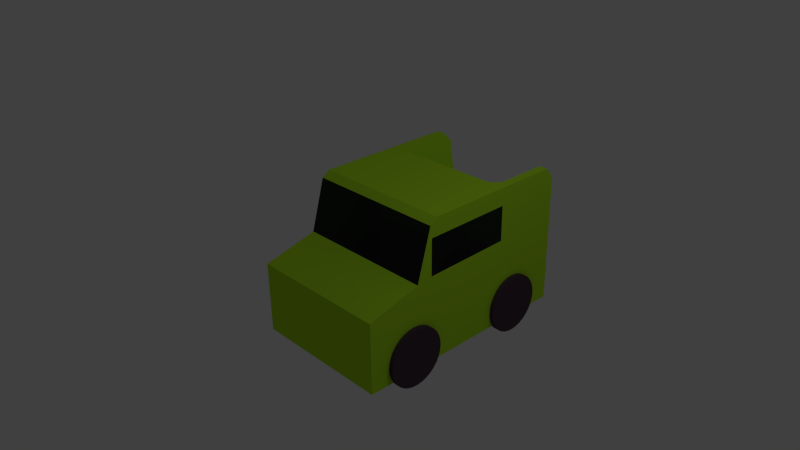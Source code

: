 # Source: LWAutoalt.blend  (saved by Blender 2.76.0; exported with 4.5.12 LTS)
import bpy
from mathutils import Matrix  # noqa: F401  (used for matrix-valued properties, if any)

bpy.ops.wm.read_factory_settings(use_empty=True)
scene = bpy.context.scene
scene.name = 'Scene'

# ---- collections
col_collection_1 = bpy.data.collections.new('Collection 1'); scene.collection.children.link(col_collection_1)

# ---- materials (node trees are filled in below, after node groups)
mat_reifen = bpy.data.materials.new('reifen')
mat_reifen.alpha_threshold = 0.0
mat_reifen.roughness = 0.5
mat_auto = bpy.data.materials.new('Auto')
mat_auto.alpha_threshold = 0.0
mat_auto.roughness = 0.5
mat_auto.line_color = (0.0, 0.0, 0.0, 1.0)
mat_fenster = bpy.data.materials.new('Fenster')
mat_fenster.alpha_threshold = 0.0
mat_fenster.roughness = 0.5

# ---- material node trees
mat_reifen.use_nodes = True; mat_reifen.node_tree.nodes.clear()
_N = mat_reifen.node_tree.nodes; _L = mat_reifen.node_tree.links
n0 = _N.new('ShaderNodeOutputMaterial'); n0.name = 'Material Output'; n0.location = (300, 300)
n1 = _N.new('ShaderNodeBsdfDiffuse'); n1.name = 'Diffuse BSDF'; n1.location = (10, 300)
n1.inputs[0].default_value = (0.07658, 0.04903, 0.06511, 1.0)
_L.new(n1.outputs[0], n0.inputs[0])
n0.is_active_output = True
mat_auto.use_nodes = True; mat_auto.node_tree.nodes.clear()
_N = mat_auto.node_tree.nodes; _L = mat_auto.node_tree.links
n0 = _N.new('ShaderNodeOutputMaterial'); n0.name = 'Material Output'; n0.location = (300, 300)
n1 = _N.new('ShaderNodeBsdfDiffuse'); n1.name = 'Diffuse BSDF'; n1.location = (10, 300)
n1.inputs[0].default_value = (0.4522, 0.8, 0.02545, 1.0)
_L.new(n1.outputs[0], n0.inputs[0])
n0.is_active_output = True
mat_fenster.use_nodes = True; mat_fenster.node_tree.nodes.clear()
_N = mat_fenster.node_tree.nodes; _L = mat_fenster.node_tree.links
n0 = _N.new('ShaderNodeOutputMaterial'); n0.name = 'Material Output'; n0.location = (300, 300)
n1 = _N.new('ShaderNodeBsdfGlass'); n1.name = 'Glass BSDF'; n1.location = (10, 300)
n1.distribution = 'BECKMANN'
n1.inputs[0].default_value = (0.3531, 0.3692, 0.42, 1.0)
n1.inputs[2].default_value = 1.45
_L.new(n1.outputs[0], n0.inputs[0])
n0.is_active_output = True

# ---- world
world_world = bpy.data.worlds.new('World'); scene.world = world_world
world_world.color = (0.05088, 0.05088, 0.05088)
world_world.use_sun_shadow = False
world_world.sun_shadow_jitter_overblur = 0.0
world_world.cycles.sampling_method = 'MANUAL'
world_world.cycles.sample_map_resolution = 256

# ---- cameras
cam_camera = bpy.data.cameras.new('Camera')
cam_camera.clip_end = 100.0
cam_camera.lens = 35.0
cam_camera.sensor_width = 32.0
cam_camera.sensor_height = 18.0
cam_camera.ortho_scale = 7.314
cam_camera.dof.focus_distance = 0.0

# ---- lights
light_lamp = bpy.data.lights.new('Lamp', 'POINT')
light_lamp.transmission_factor = 0.0
light_lamp.cutoff_distance = 30.0
light_lamp.energy = 100.0
light_lamp.shadow_buffer_clip_start = 1.001
light_lamp.shadow_soft_size = 0.1
light_lamp.shadow_maximum_resolution = 0.006
light_lamp.use_absolute_resolution = True
light_lamp.cycles.use_multiple_importance_sampling = False

# ---- meshes
me_circle_005 = bpy.data.meshes.new('Circle.005')
me_circle_005.from_pydata([(0.0, 1.0, 0.0), (-0.1951, 0.9808, 0.0), (-0.3827, 0.9239, 0.0), (-0.5556, 0.8315, 0.0), (-0.7071, 0.7071, 0.0), (-0.8315, 0.5556, 0.0), (-0.9239, 0.3827, 0.0), (-0.9808, 0.1951, 0.0), (-1.0, 7.55e-08, 0.0), (-0.9808, -0.1951, 0.0), (-0.9239, -0.3827, 0.0), (-0.8315, -0.5556, 0.0), (-0.7071, -0.7071, 0.0), (-0.5556, -0.8315, 0.0), (-0.3827, -0.9239, 0.0), (-0.1951, -0.9808, 0.0), (3.258e-07, -1.0, 0.0), (0.1951, -0.9808, 0.0), (0.3827, -0.9239, 0.0), (0.5556, -0.8315, 0.0), (0.7071, -0.7071, 0.0), (0.8315, -0.5556, 0.0), (0.9239, -0.3827, 0.0), (0.9808, -0.1951, 0.0), (1.0, 9.656e-07, 0.0), (0.9808, 0.1951, 0.0), (0.9239, 0.3827, 0.0), (0.8315, 0.5556, 0.0), (0.7071, 0.7071, 0.0), (0.5556, 0.8315, 0.0), (0.3827, 0.9239, 0.0), (0.1951, 0.9808, 0.0), (-0.1951, 0.9808, 0.1895), (-8.341e-10, 1.0, 0.1895), (-0.3827, 0.9239, 0.1895), (-0.5556, 0.8315, 0.1895), (-0.7071, 0.7071, 0.1895), (-0.8315, 0.5556, 0.1895), (-0.9239, 0.3827, 0.1895), (-0.9808, 0.1951, 0.1895), (-1.0, 7.55e-08, 0.1895), (-0.9808, -0.1951, 0.1895), (-0.9239, -0.3827, 0.1895), (-0.8315, -0.5556, 0.1895), (-0.7071, -0.7071, 0.1895), (-0.5556, -0.8315, 0.1895), (-0.3827, -0.9239, 0.1895), (-0.1951, -0.9808, 0.1895), (3.25e-07, -1.0, 0.1895), (0.1951, -0.9808, 0.1895), (0.3827, -0.9239, 0.1895), (0.5556, -0.8315, 0.1895), (0.7071, -0.7071, 0.1895), (0.8315, -0.5556, 0.1895), (0.9239, -0.3827, 0.1895), (0.9808, -0.1951, 0.1895), (1.0, 9.656e-07, 0.1895), (0.9808, 0.1951, 0.1895), (0.9239, 0.3827, 0.1895), (0.8315, 0.5556, 0.1895), (0.7071, 0.7071, 0.1895), (0.5556, 0.8315, 0.1895), (0.3827, 0.9239, 0.1895), (0.1951, 0.9808, 0.1895)], [], [(1, 0, 31, 30, 29, 28, 27, 26, 25, 24, 23, 22, 21, 20, 19, 18, 17, 16, 15, 14, 13, 12, 11, 10, 9, 8, 7, 6, 5, 4, 3, 2), (32, 34, 35, 36, 37, 38, 39, 40, 41, 42, 43, 44, 45, 46, 47, 48, 49, 50, 51, 52, 53, 54, 55, 56, 57, 58, 59, 60, 61, 62, 63, 33), (21, 22, 54, 53), (8, 9, 41, 40), (22, 23, 55, 54), (9, 10, 42, 41), (23, 24, 56, 55), (10, 11, 43, 42), (24, 25, 57, 56), (11, 12, 44, 43), (25, 26, 58, 57), (12, 13, 45, 44), (26, 27, 59, 58), (13, 14, 46, 45), (0, 1, 32, 33), (27, 28, 60, 59), (14, 15, 47, 46), (1, 2, 34, 32), (28, 29, 61, 60), (15, 16, 48, 47), (2, 3, 35, 34), (29, 30, 62, 61), (16, 17, 49, 48), (3, 4, 36, 35), (30, 31, 63, 62), (17, 18, 50, 49), (4, 5, 37, 36), (31, 0, 33, 63), (18, 19, 51, 50), (5, 6, 38, 37), (19, 20, 52, 51), (6, 7, 39, 38), (20, 21, 53, 52), (7, 8, 40, 39)])
me_circle_005.materials.append(mat_reifen)
me_circle_005.use_remesh_preserve_volume = False
me_circle_005.use_remesh_preserve_attributes = False
me_circle_005.use_mirror_vertex_groups = False
me_circle_005.update()
me_circle_004 = bpy.data.meshes.new('Circle.004')
me_circle_004.from_pydata([(0.0, 1.0, 0.0), (-0.1951, 0.9808, 0.0), (-0.3827, 0.9239, 0.0), (-0.5556, 0.8315, 0.0), (-0.7071, 0.7071, 0.0), (-0.8315, 0.5556, 0.0), (-0.9239, 0.3827, 0.0), (-0.9808, 0.1951, 0.0), (-1.0, 7.55e-08, 0.0), (-0.9808, -0.1951, 0.0), (-0.9239, -0.3827, 0.0), (-0.8315, -0.5556, 0.0), (-0.7071, -0.7071, 0.0), (-0.5556, -0.8315, 0.0), (-0.3827, -0.9239, 0.0), (-0.1951, -0.9808, 0.0), (3.258e-07, -1.0, 0.0), (0.1951, -0.9808, 0.0), (0.3827, -0.9239, 0.0), (0.5556, -0.8315, 0.0), (0.7071, -0.7071, 0.0), (0.8315, -0.5556, 0.0), (0.9239, -0.3827, 0.0), (0.9808, -0.1951, 0.0), (1.0, 9.656e-07, 0.0), (0.9808, 0.1951, 0.0), (0.9239, 0.3827, 0.0), (0.8315, 0.5556, 0.0), (0.7071, 0.7071, 0.0), (0.5556, 0.8315, 0.0), (0.3827, 0.9239, 0.0), (0.1951, 0.9808, 0.0), (-0.1951, 0.9808, 0.1895), (-8.341e-10, 1.0, 0.1895), (-0.3827, 0.9239, 0.1895), (-0.5556, 0.8315, 0.1895), (-0.7071, 0.7071, 0.1895), (-0.8315, 0.5556, 0.1895), (-0.9239, 0.3827, 0.1895), (-0.9808, 0.1951, 0.1895), (-1.0, 7.55e-08, 0.1895), (-0.9808, -0.1951, 0.1895), (-0.9239, -0.3827, 0.1895), (-0.8315, -0.5556, 0.1895), (-0.7071, -0.7071, 0.1895), (-0.5556, -0.8315, 0.1895), (-0.3827, -0.9239, 0.1895), (-0.1951, -0.9808, 0.1895), (3.25e-07, -1.0, 0.1895), (0.1951, -0.9808, 0.1895), (0.3827, -0.9239, 0.1895), (0.5556, -0.8315, 0.1895), (0.7071, -0.7071, 0.1895), (0.8315, -0.5556, 0.1895), (0.9239, -0.3827, 0.1895), (0.9808, -0.1951, 0.1895), (1.0, 9.656e-07, 0.1895), (0.9808, 0.1951, 0.1895), (0.9239, 0.3827, 0.1895), (0.8315, 0.5556, 0.1895), (0.7071, 0.7071, 0.1895), (0.5556, 0.8315, 0.1895), (0.3827, 0.9239, 0.1895), (0.1951, 0.9808, 0.1895)], [], [(1, 0, 31, 30, 29, 28, 27, 26, 25, 24, 23, 22, 21, 20, 19, 18, 17, 16, 15, 14, 13, 12, 11, 10, 9, 8, 7, 6, 5, 4, 3, 2), (32, 34, 35, 36, 37, 38, 39, 40, 41, 42, 43, 44, 45, 46, 47, 48, 49, 50, 51, 52, 53, 54, 55, 56, 57, 58, 59, 60, 61, 62, 63, 33), (21, 22, 54, 53), (8, 9, 41, 40), (22, 23, 55, 54), (9, 10, 42, 41), (23, 24, 56, 55), (10, 11, 43, 42), (24, 25, 57, 56), (11, 12, 44, 43), (25, 26, 58, 57), (12, 13, 45, 44), (26, 27, 59, 58), (13, 14, 46, 45), (0, 1, 32, 33), (27, 28, 60, 59), (14, 15, 47, 46), (1, 2, 34, 32), (28, 29, 61, 60), (15, 16, 48, 47), (2, 3, 35, 34), (29, 30, 62, 61), (16, 17, 49, 48), (3, 4, 36, 35), (30, 31, 63, 62), (17, 18, 50, 49), (4, 5, 37, 36), (31, 0, 33, 63), (18, 19, 51, 50), (5, 6, 38, 37), (19, 20, 52, 51), (6, 7, 39, 38), (20, 21, 53, 52), (7, 8, 40, 39)])
me_circle_004.materials.append(mat_reifen)
me_circle_004.use_remesh_preserve_volume = False
me_circle_004.use_remesh_preserve_attributes = False
me_circle_004.use_mirror_vertex_groups = False
me_circle_004.update()
me_circle_003 = bpy.data.meshes.new('Circle.003')
me_circle_003.from_pydata([(0.0, 1.0, 0.0), (-0.1951, 0.9808, 0.0), (-0.3827, 0.9239, 0.0), (-0.5556, 0.8315, 0.0), (-0.7071, 0.7071, 0.0), (-0.8315, 0.5556, 0.0), (-0.9239, 0.3827, 0.0), (-0.9808, 0.1951, 0.0), (-1.0, 7.55e-08, 0.0), (-0.9808, -0.1951, 0.0), (-0.9239, -0.3827, 0.0), (-0.8315, -0.5556, 0.0), (-0.7071, -0.7071, 0.0), (-0.5556, -0.8315, 0.0), (-0.3827, -0.9239, 0.0), (-0.1951, -0.9808, 0.0), (3.258e-07, -1.0, 0.0), (0.1951, -0.9808, 0.0), (0.3827, -0.9239, 0.0), (0.5556, -0.8315, 0.0), (0.7071, -0.7071, 0.0), (0.8315, -0.5556, 0.0), (0.9239, -0.3827, 0.0), (0.9808, -0.1951, 0.0), (1.0, 9.656e-07, 0.0), (0.9808, 0.1951, 0.0), (0.9239, 0.3827, 0.0), (0.8315, 0.5556, 0.0), (0.7071, 0.7071, 0.0), (0.5556, 0.8315, 0.0), (0.3827, 0.9239, 0.0), (0.1951, 0.9808, 0.0), (-0.1951, 0.9808, 0.1895), (-8.341e-10, 1.0, 0.1895), (-0.3827, 0.9239, 0.1895), (-0.5556, 0.8315, 0.1895), (-0.7071, 0.7071, 0.1895), (-0.8315, 0.5556, 0.1895), (-0.9239, 0.3827, 0.1895), (-0.9808, 0.1951, 0.1895), (-1.0, 7.55e-08, 0.1895), (-0.9808, -0.1951, 0.1895), (-0.9239, -0.3827, 0.1895), (-0.8315, -0.5556, 0.1895), (-0.7071, -0.7071, 0.1895), (-0.5556, -0.8315, 0.1895), (-0.3827, -0.9239, 0.1895), (-0.1951, -0.9808, 0.1895), (3.25e-07, -1.0, 0.1895), (0.1951, -0.9808, 0.1895), (0.3827, -0.9239, 0.1895), (0.5556, -0.8315, 0.1895), (0.7071, -0.7071, 0.1895), (0.8315, -0.5556, 0.1895), (0.9239, -0.3827, 0.1895), (0.9808, -0.1951, 0.1895), (1.0, 9.656e-07, 0.1895), (0.9808, 0.1951, 0.1895), (0.9239, 0.3827, 0.1895), (0.8315, 0.5556, 0.1895), (0.7071, 0.7071, 0.1895), (0.5556, 0.8315, 0.1895), (0.3827, 0.9239, 0.1895), (0.1951, 0.9808, 0.1895)], [], [(1, 0, 31, 30, 29, 28, 27, 26, 25, 24, 23, 22, 21, 20, 19, 18, 17, 16, 15, 14, 13, 12, 11, 10, 9, 8, 7, 6, 5, 4, 3, 2), (32, 34, 35, 36, 37, 38, 39, 40, 41, 42, 43, 44, 45, 46, 47, 48, 49, 50, 51, 52, 53, 54, 55, 56, 57, 58, 59, 60, 61, 62, 63, 33), (21, 22, 54, 53), (8, 9, 41, 40), (22, 23, 55, 54), (9, 10, 42, 41), (23, 24, 56, 55), (10, 11, 43, 42), (24, 25, 57, 56), (11, 12, 44, 43), (25, 26, 58, 57), (12, 13, 45, 44), (26, 27, 59, 58), (13, 14, 46, 45), (0, 1, 32, 33), (27, 28, 60, 59), (14, 15, 47, 46), (1, 2, 34, 32), (28, 29, 61, 60), (15, 16, 48, 47), (2, 3, 35, 34), (29, 30, 62, 61), (16, 17, 49, 48), (3, 4, 36, 35), (30, 31, 63, 62), (17, 18, 50, 49), (4, 5, 37, 36), (31, 0, 33, 63), (18, 19, 51, 50), (5, 6, 38, 37), (19, 20, 52, 51), (6, 7, 39, 38), (20, 21, 53, 52), (7, 8, 40, 39)])
me_circle_003.materials.append(mat_reifen)
me_circle_003.use_remesh_preserve_volume = False
me_circle_003.use_remesh_preserve_attributes = False
me_circle_003.use_mirror_vertex_groups = False
me_circle_003.update()
me_circle_002 = bpy.data.meshes.new('Circle.002')
me_circle_002.from_pydata([(0.0, 1.0, 0.0), (-0.1951, 0.9808, 0.0), (-0.3827, 0.9239, 0.0), (-0.5556, 0.8315, 0.0), (-0.7071, 0.7071, 0.0), (-0.8315, 0.5556, 0.0), (-0.9239, 0.3827, 0.0), (-0.9808, 0.1951, 0.0), (-1.0, 7.55e-08, 0.0), (-0.9808, -0.1951, 0.0), (-0.9239, -0.3827, 0.0), (-0.8315, -0.5556, 0.0), (-0.7071, -0.7071, 0.0), (-0.5556, -0.8315, 0.0), (-0.3827, -0.9239, 0.0), (-0.1951, -0.9808, 0.0), (3.258e-07, -1.0, 0.0), (0.1951, -0.9808, 0.0), (0.3827, -0.9239, 0.0), (0.5556, -0.8315, 0.0), (0.7071, -0.7071, 0.0), (0.8315, -0.5556, 0.0), (0.9239, -0.3827, 0.0), (0.9808, -0.1951, 0.0), (1.0, 9.656e-07, 0.0), (0.9808, 0.1951, 0.0), (0.9239, 0.3827, 0.0), (0.8315, 0.5556, 0.0), (0.7071, 0.7071, 0.0), (0.5556, 0.8315, 0.0), (0.3827, 0.9239, 0.0), (0.1951, 0.9808, 0.0), (-0.1951, 0.9808, 0.1895), (-8.341e-10, 1.0, 0.1895), (-0.3827, 0.9239, 0.1895), (-0.5556, 0.8315, 0.1895), (-0.7071, 0.7071, 0.1895), (-0.8315, 0.5556, 0.1895), (-0.9239, 0.3827, 0.1895), (-0.9808, 0.1951, 0.1895), (-1.0, 7.55e-08, 0.1895), (-0.9808, -0.1951, 0.1895), (-0.9239, -0.3827, 0.1895), (-0.8315, -0.5556, 0.1895), (-0.7071, -0.7071, 0.1895), (-0.5556, -0.8315, 0.1895), (-0.3827, -0.9239, 0.1895), (-0.1951, -0.9808, 0.1895), (3.25e-07, -1.0, 0.1895), (0.1951, -0.9808, 0.1895), (0.3827, -0.9239, 0.1895), (0.5556, -0.8315, 0.1895), (0.7071, -0.7071, 0.1895), (0.8315, -0.5556, 0.1895), (0.9239, -0.3827, 0.1895), (0.9808, -0.1951, 0.1895), (1.0, 9.656e-07, 0.1895), (0.9808, 0.1951, 0.1895), (0.9239, 0.3827, 0.1895), (0.8315, 0.5556, 0.1895), (0.7071, 0.7071, 0.1895), (0.5556, 0.8315, 0.1895), (0.3827, 0.9239, 0.1895), (0.1951, 0.9808, 0.1895)], [], [(1, 0, 31, 30, 29, 28, 27, 26, 25, 24, 23, 22, 21, 20, 19, 18, 17, 16, 15, 14, 13, 12, 11, 10, 9, 8, 7, 6, 5, 4, 3, 2), (32, 34, 35, 36, 37, 38, 39, 40, 41, 42, 43, 44, 45, 46, 47, 48, 49, 50, 51, 52, 53, 54, 55, 56, 57, 58, 59, 60, 61, 62, 63, 33), (21, 22, 54, 53), (8, 9, 41, 40), (22, 23, 55, 54), (9, 10, 42, 41), (23, 24, 56, 55), (10, 11, 43, 42), (24, 25, 57, 56), (11, 12, 44, 43), (25, 26, 58, 57), (12, 13, 45, 44), (26, 27, 59, 58), (13, 14, 46, 45), (0, 1, 32, 33), (27, 28, 60, 59), (14, 15, 47, 46), (1, 2, 34, 32), (28, 29, 61, 60), (15, 16, 48, 47), (2, 3, 35, 34), (29, 30, 62, 61), (16, 17, 49, 48), (3, 4, 36, 35), (30, 31, 63, 62), (17, 18, 50, 49), (4, 5, 37, 36), (31, 0, 33, 63), (18, 19, 51, 50), (5, 6, 38, 37), (19, 20, 52, 51), (6, 7, 39, 38), (20, 21, 53, 52), (7, 8, 40, 39)])
me_circle_002.materials.append(mat_reifen)
me_circle_002.use_remesh_preserve_volume = False
me_circle_002.use_remesh_preserve_attributes = False
me_circle_002.use_mirror_vertex_groups = False
me_circle_002.update()
me_circle = bpy.data.meshes.new('Circle')
me_circle.from_pydata([], [], [])
me_circle.use_remesh_preserve_volume = False
me_circle.use_remesh_preserve_attributes = False
me_circle.use_mirror_vertex_groups = False
me_circle.update()
me_cube = bpy.data.meshes.new('Cube')
me_cube.from_pydata([(1.0, -1.0, -1.0), (-1.0, -1.0, -1.0), (1.0, -0.2319, 0.1977), (-1.0, -0.2319, 0.1977), (1.0, -5.96e-08, -1.0), (0.0, -1.0, -1.0), (1.0, -1.0, 0.0), (-1.0, 2.98e-07, -1.0), (-1.0, -1.0, 0.0), (-5.364e-07, -0.2319, 0.1977), (-1.0, 2.384e-07, 0.0), (-2.98e-07, -1.0, 0.0), (1.0, -2.98e-07, 0.0), (5.96e-08, 1.192e-07, -1.0), (4.814e-07, 2.269, -1.0), (-1.0, 2.269, -1.0), (1.0, 2.269, 1.513e-07), (-1.0, 1.269, -1.0), (-1.0, 2.269, 1.513e-07), (5.41e-07, 2.269, 0.02225), (-1.0, 1.269, 1.0), (1.0, 2.269, -1.0), (1.0, 1.269, -1.0), (1.0, 1.269, 1.0), (5.41e-07, 2.269, 1.513e-07), (-1.0, 1.269, 1.513e-07), (1.0, 1.269, 1.513e-07), (1.536e-07, 1.269, 1.0), (3.622e-07, 1.269, -1.0), (-0.5, 2.269, 0.02225), (-1.0, 1.769, 1.0), (1.0, 1.769, 1.0), (0.5, 2.269, 0.02225), (3.473e-07, 1.769, 0.02225), (0.5, 1.269, 1.0), (-0.5, 1.269, 1.0), (-0.5, 1.769, 0.02225), (0.5, 1.769, 0.02225), (-0.75, 2.269, 0.02225), (-1.0, 2.019, 1.0), (1.0, 1.519, 1.0), (0.25, 2.269, 0.02225), (2.504e-07, 1.519, 0.02225), (0.75, 1.269, 1.0), (-0.25, 1.269, 1.0), (-0.25, 2.269, 0.02225), (-1.0, 1.519, 1.0), (1.0, 2.019, 1.0), (0.75, 2.269, 0.02225), (4.441e-07, 2.019, 0.02225), (0.25, 1.269, 1.0), (-0.75, 1.269, 1.0), (-0.5, 1.519, 0.02225), (-0.5, 2.019, 0.02225), (-0.25, 1.769, 0.02225), (-0.75, 1.769, 0.02225), (0.5, 1.519, 0.02225), (0.5, 2.019, 0.02225), (0.75, 1.769, 0.02225), (0.25, 1.769, 0.02225), (0.25, 2.019, 0.02225), (0.75, 2.019, 0.02225), (0.75, 1.519, 0.02225), (-0.75, 2.019, 0.02225), (-0.25, 2.019, 0.02225), (-0.25, 1.519, 0.02225), (-0.75, 1.519, 0.02225), (0.25, 1.519, 0.02225), (-1.0, 2.144, 1.0), (1.0, 1.394, 1.0), (0.125, 2.269, 0.02225), (2.02e-07, 1.394, 0.02225), (0.875, 1.269, 1.0), (-0.125, 1.269, 1.0), (-0.375, 2.269, 0.02225), (-1.0, 1.644, 1.0), (1.0, 1.894, 1.0), (0.625, 2.269, 0.02225), (3.957e-07, 1.894, 0.02225), (0.375, 1.269, 1.0), (-0.625, 1.269, 1.0), (-0.5, 1.394, 0.02225), (-0.5, 1.894, 0.02225), (-0.125, 1.769, 0.02225), (-0.625, 1.769, 0.02225), (0.5, 1.394, 0.02225), (0.5, 1.894, 0.02225), (0.875, 1.769, 1.0), (0.375, 1.769, 0.02225), (-0.625, 2.269, 0.02225), (-1.0, 1.894, 1.0), (1.0, 1.644, 1.0), (0.375, 2.269, 0.02225), (2.988e-07, 1.644, 0.02225), (0.625, 1.269, 1.0), (-0.375, 1.269, 1.0), (-0.125, 2.269, 0.02225), (-1.0, 1.394, 1.0), (1.0, 2.144, 1.0), (4.926e-07, 2.144, 0.02225), (0.125, 1.269, 1.0), (-0.875, 1.269, 1.0), (-0.5, 1.644, 0.02225), (-0.5, 2.144, 0.02225), (-0.375, 1.769, 0.02225), (-0.875, 1.769, 1.0), (0.5, 1.644, 0.02225), (0.5, 2.144, 0.02225), (0.625, 1.769, 0.02225), (0.125, 1.769, 0.02225), (0.25, 1.894, 0.02225), (0.25, 2.144, 0.02225), (0.375, 2.019, 0.02225), (0.125, 2.019, 0.02225), (0.75, 1.894, 0.02225), (0.75, 2.144, 0.02225), (0.875, 2.019, 1.0), (0.625, 2.019, 0.02225), (0.75, 1.394, 0.02225), (0.75, 1.644, 0.02225), (0.875, 1.519, 1.0), (0.625, 1.519, 0.02225), (-0.75, 1.894, 0.02225), (-0.75, 2.144, 0.02225), (-0.625, 2.019, 0.02225), (-0.875, 2.019, 1.0), (-0.25, 1.894, 0.02225), (-0.25, 2.144, 0.02225), (-0.125, 2.019, 0.02225), (-0.375, 2.019, 0.02225), (-0.25, 1.394, 0.02225), (-0.25, 1.644, 0.02225), (-0.125, 1.519, 0.02225), (-0.375, 1.519, 0.02225), (-0.75, 1.394, 0.02225), (-0.75, 1.644, 0.02225), (-0.625, 1.519, 0.02225), (-0.875, 1.519, 1.0), (0.25, 1.394, 0.02225), (0.25, 1.644, 0.02225), (0.375, 1.519, 0.02225), (0.125, 1.519, 0.02225), (0.125, 1.644, 0.02225), (0.375, 1.644, 0.02225), (0.375, 1.394, 0.02225), (-0.875, 1.644, 1.0), (-0.625, 1.644, 0.02225), (-0.625, 1.394, 0.02225), (-0.375, 1.644, 0.02225), (-0.125, 1.644, 0.02225), (-0.125, 1.394, 0.02225), (-0.375, 2.144, 0.02225), (-0.125, 2.144, 0.02225), (-0.125, 1.894, 0.02225), (-0.875, 2.144, 1.0), (-0.625, 2.144, 0.02225), (-0.625, 1.894, 0.02225), (0.625, 1.644, 0.02225), (0.875, 1.644, 1.0), (0.875, 1.394, 1.0), (0.625, 2.144, 0.02225), (0.875, 2.144, 1.0), (0.875, 1.894, 1.0), (0.125, 2.144, 0.02225), (0.375, 2.144, 0.02225), (0.375, 1.894, 0.02225), (0.125, 1.894, 0.02225), (0.625, 1.894, 0.02225), (0.625, 1.394, 0.02225), (-0.875, 1.894, 1.0), (-0.375, 1.894, 0.02225), (-0.375, 1.394, 0.02225), (-0.875, 1.394, 1.0), (0.125, 1.394, 0.02225), (1.0, 2.269, 0.8567), (1.0, 2.144, 1.0), (-1.0, 2.144, 1.0), (-1.0, 2.269, 0.8567), (-0.8567, 2.269, 0.8567), (-0.875, 2.144, 1.0), (0.875, 2.144, 1.0), (0.8567, 2.269, 0.8567), (1.0, 0.08525, 1.0), (1.0, -0.02367, 0.9181), (1.0, -5.161e-07, 0.9148), (-1.0, -0.02367, 0.9181), (-1.0, 0.08525, 1.0), (-1.0, 1.839e-07, 0.9148), (-1.287e-07, 0.08525, 1.0), (-1.886e-07, -0.02367, 0.9181), (0.0, 1.0, 0.0), (-0.1951, 0.9808, 0.0), (-0.3827, 0.9239, 0.0), (-0.5556, 0.8315, 0.0), (-0.7071, 0.7071, 0.0), (-0.8315, 0.5556, 0.0), (-0.9239, 0.3827, 0.0), (-0.9808, 0.1951, 0.0), (-1.0, 7.55e-08, 0.0), (-0.9808, -0.1951, 0.0), (-0.9239, -0.3827, 0.0), (-0.8315, -0.5556, 0.0), (-0.7071, -0.7071, 0.0), (-0.5556, -0.8315, 0.0), (-0.3827, -0.9239, 0.0), (-0.1951, -0.9808, 0.0), (3.258e-07, -1.0, 0.0), (0.1951, -0.9808, 0.0), (0.3827, -0.9239, 0.0), (0.5556, -0.8315, 0.0), (0.7071, -0.7071, 0.0), (0.8315, -0.5556, 0.0), (0.9239, -0.3827, 0.0), (0.9808, -0.1951, 0.0), (1.0, 9.656e-07, 0.0), (0.9808, 0.1951, 0.0), (0.9239, 0.3827, 0.0), (0.8315, 0.5556, 0.0), (0.7071, 0.7071, 0.0), (0.5556, 0.8315, 0.0), (0.3827, 0.9239, 0.0), (0.1951, 0.9808, 0.0), (1.0, 0.6345, 7.564e-08), (1.0, 1.269, 0.5), (1.0, 0.04262, 0.9574), (1.0, -4.071e-07, 0.4574), (1.0, 0.6771, 1.0), (1.0, 0.9518, 1.135e-07), (1.0, 1.269, 0.25), (1.0, 0.06394, 0.9787), (1.0, -4.616e-07, 0.6861), (1.0, 0.9731, 1.0), (1.0, 0.3173, 3.782e-08), (1.0, 1.269, 0.75), (1.0, 0.02131, 0.9361), (1.0, -3.525e-07, 0.2287), (1.0, 0.3812, 1.0), (1.0, 1.11, 1.324e-07), (1.0, 1.269, 0.125), (1.0, 0.07459, 0.9893), (1.0, 0.004206, 0.7457), (1.0, 1.121, 1.0), (1.0, 0.4759, 5.673e-08), (1.0, 1.269, 0.625), (1.0, 0.03197, 0.9467), (1.0, -3.798e-07, 0.343), (1.0, 0.5292, 1.0), (1.0, 0.7932, 9.455e-08), (1.0, 1.269, 0.375), (1.0, 0.05328, 0.968), (1.0, -4.343e-07, 0.5717), (1.0, 0.8251, 1.0), (1.0, 0.1586, 1.891e-08), (1.0, 1.269, 0.875), (1.0, 0.01066, 0.9254), (1.0, -3.253e-07, 0.1143), (1.0, 0.2332, 1.0)], [(191, 190), (192, 191), (193, 192), (194, 193), (195, 194), (196, 195), (197, 196), (198, 197), (199, 198), (200, 199), (201, 200), (202, 201), (203, 202), (204, 203), (205, 204), (206, 205), (207, 206), (208, 207), (209, 208), (210, 209), (211, 210), (212, 211), (213, 212), (214, 213), (215, 214), (216, 215), (217, 216), (218, 217), (219, 218), (220, 219), (221, 220), (190, 221)], [(13, 5, 1, 7), (10, 187, 186, 20, 25), (188, 182, 256, 236, 246, 226, 251, 231, 241, 23, 72, 43, 94, 34, 79, 50, 100, 27), (11, 9, 3, 8), (12, 4, 22, 26, 237, 227, 247, 222, 242, 232, 252), (8, 3, 185, 187, 10), (1, 8, 10, 7), (186, 188, 27, 73, 44, 95, 35, 80, 51, 101, 20), (5, 11, 8, 1), (0, 6, 11, 5), (6, 2, 9, 11), (4, 12, 6, 0), (13, 7, 17, 28), (189, 185, 3, 9), (183, 189, 9, 2), (7, 10, 25, 17), (4, 13, 28, 22), (4, 0, 5, 13), (19, 24, 18, 177, 178, 38, 89, 29, 74, 45, 96), (24, 14, 15, 18), (179, 176, 68, 154), (16, 174, 175, 98, 47, 76, 31, 91, 40, 69, 23, 253, 233, 243, 223, 248, 228, 238, 26), (16, 21, 14, 24), (17, 25, 18, 15), (21, 16, 26, 22), (175, 180, 161, 98), (173, 71, 27, 100), (172, 97, 20, 101), (14, 28, 17, 15), (21, 22, 28, 14), (171, 81, 35, 95), (170, 82, 36, 104), (169, 90, 30, 105), (168, 85, 34, 94), (167, 86, 37, 108), (166, 78, 33, 109), (165, 110, 59, 88), (164, 111, 60, 112), (163, 99, 49, 113), (162, 114, 58, 87), (161, 115, 61, 116), (160, 107, 57, 117), (159, 118, 43, 72), (158, 119, 62, 120), (157, 106, 56, 121), (156, 122, 55, 84), (155, 123, 63, 124), (154, 68, 39, 125), (153, 126, 54, 83), (152, 127, 64, 128), (151, 103, 53, 129), (150, 130, 44, 73), (149, 131, 65, 132), (148, 102, 52, 133), (147, 134, 51, 80), (146, 135, 66, 136), (145, 75, 46, 137), (144, 138, 50, 79), (143, 139, 67, 140), (142, 93, 42, 141), (139, 142, 141, 67), (59, 109, 142, 139), (109, 33, 93, 142), (106, 143, 140, 56), (37, 88, 143, 106), (88, 59, 139, 143), (85, 144, 79, 34), (56, 140, 144, 85), (140, 67, 138, 144), (135, 145, 137, 66), (55, 105, 145, 135), (105, 30, 75, 145), (102, 146, 136, 52), (36, 84, 146, 102), (84, 55, 135, 146), (81, 147, 80, 35), (52, 136, 147, 81), (136, 66, 134, 147), (131, 148, 133, 65), (54, 104, 148, 131), (104, 36, 102, 148), (93, 149, 132, 42), (33, 83, 149, 93), (83, 54, 131, 149), (71, 150, 73, 27), (42, 132, 150, 71), (132, 65, 130, 150), (127, 151, 129, 64), (45, 74, 151, 127), (74, 29, 103, 151), (99, 152, 128, 49), (19, 96, 152, 99), (96, 45, 127, 152), (78, 153, 83, 33), (49, 128, 153, 78), (128, 64, 126, 153), (123, 154, 125, 63), (180, 181, 48, 115, 161), (38, 178, 179, 154, 123), (103, 155, 124, 53), (29, 89, 155, 103), (89, 38, 123, 155), (82, 156, 84, 36), (53, 124, 156, 82), (124, 63, 122, 156), (119, 157, 121, 62), (58, 108, 157, 119), (108, 37, 106, 157), (91, 158, 120, 40), (31, 87, 158, 91), (87, 58, 119, 158), (69, 159, 72, 23), (40, 120, 159, 69), (120, 62, 118, 159), (115, 160, 117, 61), (48, 77, 160, 115), (77, 32, 107, 160), (98, 161, 116, 47), (25, 20, 97, 46, 75, 30, 90, 39, 68, 176, 177, 18), (76, 162, 87, 31), (47, 116, 162, 76), (116, 61, 114, 162), (111, 163, 113, 60), (41, 70, 163, 111), (70, 19, 99, 163), (107, 164, 112, 57), (32, 92, 164, 107), (92, 41, 111, 164), (86, 165, 88, 37), (57, 112, 165, 86), (112, 60, 110, 165), (110, 166, 109, 59), (60, 113, 166, 110), (113, 49, 78, 166), (114, 167, 108, 58), (61, 117, 167, 114), (117, 57, 86, 167), (118, 168, 94, 43), (62, 121, 168, 118), (121, 56, 85, 168), (122, 169, 105, 55), (63, 125, 169, 122), (125, 39, 90, 169), (126, 170, 104, 54), (64, 129, 170, 126), (129, 53, 82, 170), (130, 171, 95, 44), (65, 133, 171, 130), (133, 52, 81, 171), (134, 172, 101, 51), (66, 137, 172, 134), (137, 46, 97, 172), (138, 173, 100, 50), (67, 141, 173, 138), (141, 42, 71, 173), (178, 177, 176, 179), (174, 181, 180, 175), (174, 16, 24, 19, 70, 41, 92, 32, 77, 48, 181), (182, 183, 184, 254, 234, 244, 224, 249, 229, 239), (185, 186, 187), (189, 183, 182, 188), (185, 189, 188, 186), (12, 255, 235, 245, 225, 250, 230, 240, 184, 183, 2, 6), (240, 230, 250, 225, 245, 235, 228, 248, 223, 243, 233), (241, 231, 251, 226, 246, 236, 256, 182, 239, 229, 249, 224, 244, 234, 254, 184, 240, 233, 253, 23), (26, 238, 228, 235, 255, 214, 252, 232, 242, 222, 247, 227, 237)])
me_cube.polygons.foreach_set('material_index', [0, 0, 0, 0, 0, 0, 0, 0, 0, 0, 0, 0, 0, 1, 1, 0, 0, 0, 0, 0, 0, 0, 0, 0, 0, 0, 0, 0, 0, 0, 0, 0, 0, 0, 0, 0, 0, 0, 0, 0, 0, 0, 0, 0, 0, 0, 0, 0, 0, 0, 0, 0, 0, 0, 0, 0, 0, 0, 0, 0, 0, 0, 0, 0, 0, 0, 0, 0, 0, 0, 0, 0, 0, 0, 0, 0, 0, 0, 0, 0, 0, 0, 0, 0, 0, 0, 0, 0, 0, 0, 0, 0, 0, 0, 0, 0, 0, 0, 0, 0, 0, 0, 0, 0, 0, 0, 0, 0, 0, 0, 0, 0, 0, 0, 0, 0, 0, 0, 0, 0, 0, 0, 0, 0, 0, 0, 0, 0, 0, 0, 0, 0, 0, 0, 0, 0, 0, 0, 0, 0, 0, 0, 0, 0, 0, 0, 0, 0, 0, 0, 0, 0, 0, 0, 0, 0, 0, 0, 0, 0, 0, 0, 0, 1, 0, 0])
me_cube.materials.append(mat_auto)
me_cube.materials.append(mat_fenster)
me_cube.use_remesh_preserve_volume = False
me_cube.use_remesh_preserve_attributes = False
me_cube.use_mirror_vertex_groups = False
me_cube.update()

# ---- objects
ob_circle_004 = bpy.data.objects.new('Circle.004', me_circle_005)
ob_circle_003 = bpy.data.objects.new('Circle.003', me_circle_004)
ob_circle_002 = bpy.data.objects.new('Circle.002', me_circle_003)
ob_circle_001 = bpy.data.objects.new('Circle.001', me_circle_002)
ob_circle = bpy.data.objects.new('Circle', me_circle)
ob_cube = bpy.data.objects.new('Cube', me_cube)
ob_lamp = bpy.data.objects.new('Lamp', light_lamp)
ob_camera = bpy.data.objects.new('Camera', cam_camera)

# ---- transforms, parenting, visibility, modifiers, constraints
ob_circle_004.location = (-1.014, -0.304, -0.9049)
ob_circle_004.rotation_euler = (0.0, 1.571, 0.0)
ob_circle_004.scale = (0.4137, 0.4137, 0.4137)
ob_circle_004.lineart.crease_threshold = 0.0
ob_circle_003.location = (-1.014, 1.512, -0.9049)
ob_circle_003.rotation_euler = (0.0, 1.571, 0.0)
ob_circle_003.scale = (0.4137, 0.4137, 0.4137)
ob_circle_003.lineart.crease_threshold = 0.0
ob_circle_002.location = (1.029, 1.512, -0.9049)
ob_circle_002.rotation_euler = (0.0, 1.571, 0.0)
ob_circle_002.scale = (0.4137, 0.4137, 0.4137)
ob_circle_002.lineart.crease_threshold = 0.0
ob_circle_001.location = (1.029, -0.304, -0.9049)
ob_circle_001.rotation_euler = (0.0, 1.571, 0.0)
ob_circle_001.scale = (0.4137, 0.4137, 0.4137)
ob_circle_001.lineart.crease_threshold = 0.0
ob_circle.location = (1.014, -4.528, 0.2773)
ob_circle.lineart.crease_threshold = 0.0
ob_cube.location = (0.04849, 1.792e-08, -0.1334)
ob_cube.lock_rotations_4d = False
ob_cube.empty_display_type = 'ARROWS'
ob_cube.lineart.crease_threshold = 0.0
ob_lamp.location = (4.076, 1.005, 5.904)
ob_lamp.rotation_euler = (0.6503, 0.05522, 1.866)
ob_lamp.lock_rotations_4d = False
ob_lamp.empty_display_type = 'ARROWS'
ob_lamp.color = (0.0, 0.0, 0.0, 0.0)
ob_lamp.lineart.crease_threshold = 0.0
ob_camera.location = (7.481, -6.508, 5.344)
ob_camera.rotation_euler = (1.109, 0.01082, 0.8149)
ob_camera.lock_rotations_4d = False
ob_camera.empty_display_type = 'ARROWS'
ob_camera.color = (0.0, 0.0, 0.0, 0.0)
ob_camera.display_type = 'WIRE'
ob_camera.lineart.crease_threshold = 0.0

# ---- collection membership
col_collection_1.objects.link(ob_circle_004)
col_collection_1.objects.link(ob_circle_003)
col_collection_1.objects.link(ob_circle_002)
col_collection_1.objects.link(ob_circle_001)
col_collection_1.objects.link(ob_circle)
col_collection_1.objects.link(ob_cube)
col_collection_1.objects.link(ob_lamp)
col_collection_1.objects.link(ob_camera)

# ---- scene / render settings (as saved in the file)
scene.camera = ob_camera
scene.frame_start = 1; scene.frame_end = 250; scene.frame_set(1)
scene.render.engine = 'CYCLES'
scene.render.resolution_percentage = 50
scene.render.dither_intensity = 0.0
scene.cycles.use_denoising = False
scene.cycles.samples = 10
scene.cycles.sampling_pattern = 'TABULATED_SOBOL'
scene.cycles.light_sampling_threshold = 0.0
scene.cycles.use_adaptive_sampling = False
scene.cycles.use_light_tree = False
scene.cycles.blur_glossy = 0.0
scene.cycles.pixel_filter_type = 'GAUSSIAN'
scene.cycles.sample_clamp_indirect = 0.0
scene.view_settings.view_transform = 'Standard'
bpy.context.view_layer.update()
